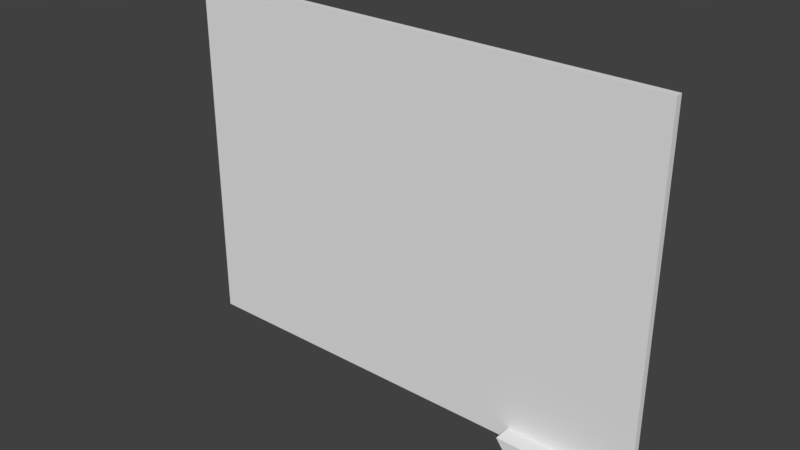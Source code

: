 # Source: quadro.blend  (saved by Blender 2.77.0; exported with 4.5.12 LTS)
import bpy
from mathutils import Matrix  # noqa: F401  (used for matrix-valued properties, if any)

bpy.ops.wm.read_factory_settings(use_empty=True)
scene = bpy.context.scene
scene.name = 'Scene'

# ---- collections
col_collection_1 = bpy.data.collections.new('Collection 1'); scene.collection.children.link(col_collection_1)

# ---- world
world_world = bpy.data.worlds.new('World'); scene.world = world_world
world_world.color = (0.05088, 0.05088, 0.05088)
world_world.use_sun_shadow = False
world_world.sun_shadow_jitter_overblur = 0.0
world_world.cycles.sampling_method = 'MANUAL'

# ---- meshes
me_cube_002 = bpy.data.meshes.new('Cube.002')
me_cube_002.from_pydata([(-1.626, -0.4064, -1.186), (-1.626, -0.4064, 1.186), (1.626, -0.4064, 1.186), (1.626, -0.4064, -1.186), (0.8613, -0.4064, 1.186), (0.8613, -0.4064, -1.186), (1.526, -0.4064, -1.186), (1.526, -0.4064, 1.186)], [], [(4, 1, 0, 5), (7, 4, 5, 6), (2, 7, 6, 3)])
_uv = me_cube_002.uv_layers.new(name='UVMap')
_uv.uv.foreach_set('vector', [0.7597, 0.9966, 0.000721, 0.9966, 0.000721, 0.00339, 0.7597, 0.00339, 0.9625, 0.9966, 0.7597, 0.9966, 0.7597, 0.00339, 0.9625, 0.00339, 0.993, 0.9966, 0.9625, 0.9966, 0.9625, 0.00339, 0.993, 0.00339])
me_cube_002.use_remesh_preserve_volume = False
me_cube_002.use_remesh_preserve_attributes = False
me_cube_002.use_mirror_vertex_groups = False
me_cube_002.update()
me_cube_001 = bpy.data.meshes.new('Cube.001')
me_cube_001.from_pydata([(-1.74, -0.4064, -1.269), (-1.74, -0.4064, 1.269), (-1.74, -0.07353, -1.269), (-1.74, -0.07353, 1.269), (1.74, -0.4064, -1.269), (1.74, -0.4064, 1.269), (1.74, -0.07353, -1.269), (1.74, -0.07353, 1.269), (-1.626, -0.4064, -1.186), (-1.626, -0.4064, 1.186), (1.626, -0.4064, 1.186), (1.626, -0.4064, -1.186), (0.9215, -0.07353, 1.269), (0.9215, -0.07353, -1.269), (0.9215, -0.4064, 1.269), (0.9215, -0.4064, -1.269), (0.8613, -0.4064, 1.186), (0.8613, -0.4064, -1.186), (1.633, -0.07353, 1.269), (1.633, -0.4064, -1.269), (1.526, -0.4064, -1.186), (1.633, -0.07353, -1.269), (1.633, -0.4064, 1.269), (1.526, -0.4064, 1.186), (0.9215, -1.269, -1.269), (0.8613, -1.269, -1.186), (1.633, -1.269, -1.269), (1.526, -1.269, -1.186)], [], [(1, 3, 2, 0), (18, 7, 6, 21), (7, 5, 4, 6), (14, 1, 9, 16), (19, 21, 6, 4), (14, 12, 3, 1), (4, 5, 10, 11), (1, 0, 8, 9), (19, 4, 11, 20), (0, 15, 17, 8), (22, 18, 12, 14), (0, 2, 13, 15), (22, 14, 16, 23), (3, 12, 13, 2), (5, 22, 23, 10), (5, 7, 18, 22), (20, 17, 25, 27), (15, 13, 21, 19), (12, 18, 21, 13), (24, 26, 27, 25), (19, 20, 27, 26), (17, 15, 24, 25), (15, 19, 26, 24)])
_uv = me_cube_001.uv_layers.new(name='UVMap')
_uv.uv.foreach_set('vector', [0.0, 0.5782, 0.0504, 0.5782, 0.0504, 1.0, 6.318e-08, 1.0, 0.3843, 0.01781, 0.3843, 3.962e-08, 0.7686, 0.0, 0.7686, 0.01781, 0.1008, 1.0, 0.0504, 1.0, 0.0504, 0.5782, 0.1008, 0.5782, 0.3843, 0.136, 0.3843, 0.5782, 0.3717, 0.5593, 0.3717, 0.146, 0.819, 0.01781, 0.7686, 0.01781, 0.7686, 0.0, 0.819, 0.0, 0.9496, 0.136, 1.0, 0.136, 1.0, 0.5782, 0.9496, 0.5782, 0.0, 7.924e-08, 0.3843, 0.0, 0.3717, 0.01889, 0.01255, 0.01889, 0.3843, 0.5782, 7.22e-08, 0.5782, 0.01255, 0.5593, 0.3717, 0.5593, 0.0, 0.01781, 0.0, 7.924e-08, 0.01255, 0.01889, 0.01255, 0.03553, 7.22e-08, 0.5782, 0.0, 0.136, 0.01255, 0.146, 0.01255, 0.5593, 0.9496, 0.01781, 1.0, 0.01781, 1.0, 0.136, 0.9496, 0.136, 0.819, 0.5782, 0.7686, 0.5782, 0.7686, 0.136, 0.819, 0.136, 0.3843, 0.01781, 0.3843, 0.136, 0.3717, 0.146, 0.3717, 0.03553, 0.3843, 0.5782, 0.3843, 0.136, 0.7686, 0.136, 0.7686, 0.5782, 0.3843, 0.0, 0.3843, 0.01781, 0.3717, 0.03553, 0.3717, 0.01889, 0.9496, 0.0, 1.0, 0.0, 1.0, 0.01781, 0.9496, 0.01781, 0.2014, 0.7216, 0.1008, 0.7216, 0.1008, 0.5782, 0.2014, 0.5782, 0.819, 0.136, 0.7686, 0.136, 0.7686, 0.01781, 0.819, 0.01781, 0.3843, 0.136, 0.3843, 0.01781, 0.7686, 0.01781, 0.7686, 0.136, 0.2427, 0.5882, 0.2427, 0.7064, 0.2301, 0.6887, 0.2301, 0.5782, 0.2176, 0.7216, 0.2014, 0.7216, 0.2014, 0.5782, 0.2176, 0.5782, 0.2176, 0.5782, 0.2301, 0.5782, 0.2301, 0.7216, 0.2176, 0.7216, 0.819, 0.136, 0.819, 0.01781, 0.9496, 0.01781, 0.9496, 0.136])
me_cube_001.use_remesh_preserve_volume = False
me_cube_001.use_remesh_preserve_attributes = False
me_cube_001.use_mirror_vertex_groups = False
me_cube_001.update()

# ---- objects
ob_cube_001 = bpy.data.objects.new('Cube.001', me_cube_002)
ob_cube = bpy.data.objects.new('Cube', me_cube_001)

# ---- transforms, parenting, visibility, modifiers, constraints
ob_cube_001.location = (0.0, 0.0, 0.0)
ob_cube_001.scale = (1.0, 0.1484, 1.0)
ob_cube_001.lineart.crease_threshold = 0.0
ob_cube.location = (0.0, 0.0, 0.0)
ob_cube.scale = (1.0, 0.1484, 1.0)
ob_cube.lineart.crease_threshold = 0.0

# ---- collection membership
col_collection_1.objects.link(ob_cube_001)
col_collection_1.objects.link(ob_cube)

# ---- scene / render settings (as saved in the file)
scene.frame_start = 1; scene.frame_end = 250; scene.frame_set(1)
scene.render.engine = 'BLENDER_EEVEE_NEXT'
scene.render.resolution_percentage = 50
scene.render.dither_intensity = 0.0
scene.cycles.use_denoising = False
scene.cycles.samples = 128
scene.cycles.sampling_pattern = 'TABULATED_SOBOL'
scene.cycles.light_sampling_threshold = 0.0
scene.cycles.use_adaptive_sampling = False
scene.cycles.use_light_tree = False
scene.cycles.blur_glossy = 0.0
scene.cycles.sample_clamp_indirect = 0.0
scene.view_settings.view_transform = 'Standard'
bpy.context.view_layer.update()

# ---- added for rendering (the .blend has no active camera and no usable light): camera, sun
cam_auto = bpy.data.cameras.new('AutoCamera')
cam_auto.lens = 50.0
cam_auto.sensor_width = 36.0
cam_auto.clip_end = 1000.0
ob_auto_camera = bpy.data.objects.new('AutoCamera', cam_auto)
scene.collection.objects.link(ob_auto_camera)
ob_auto_camera.location = (3.98802, -4.88524, 3.19041)
ob_auto_camera.rotation_euler = (1.09748, -7.21219e-08, 0.694738)
scene.camera = ob_auto_camera
light_auto_sun = bpy.data.lights.new('AutoSun', 'SUN')
light_auto_sun.energy = 3.0
light_auto_sun.angle = 0.0523599
ob_auto_sun = bpy.data.objects.new('AutoSun', light_auto_sun)
scene.collection.objects.link(ob_auto_sun)
ob_auto_sun.rotation_euler = (0.872665, 0.174533, 0.523599)
bpy.context.view_layer.update()
